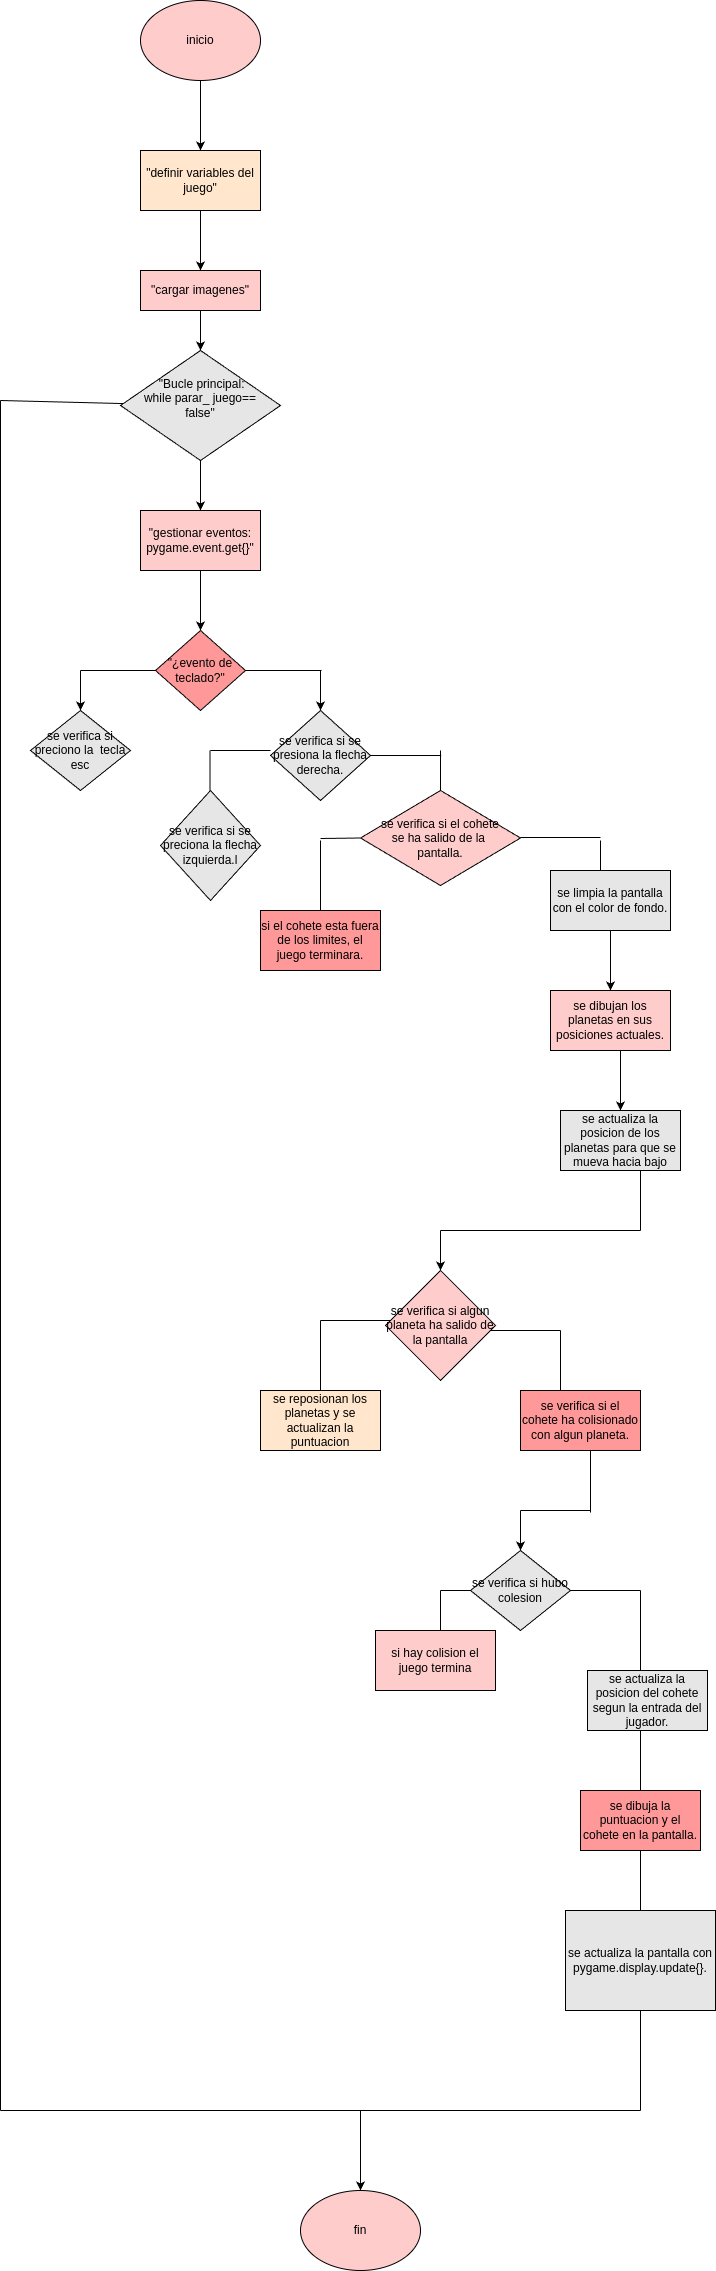

The diagram above was exported from draw.io. Its source (the exported page's mxGraphModel, read from the mxfile embedded in the PNG):
<mxGraphModel dx="902" dy="429" grid="1" gridSize="10" guides="1" tooltips="1" connect="1" arrows="1" fold="1" page="1" pageScale="1" pageWidth="827" pageHeight="1169" math="0" shadow="0">
  <root>
    <mxCell id="0" />
    <mxCell id="1" parent="0" />
    <mxCell id="2" value="inicio" style="ellipse;whiteSpace=wrap;html=1;fillColor=#FFCCCC;" parent="1" vertex="1">
      <mxGeometry x="260" y="50" width="120" height="80" as="geometry" />
    </mxCell>
    <mxCell id="7" value="&quot;definir variables del juego&quot;" style="rounded=0;whiteSpace=wrap;html=1;fillColor=#FFE6CC;" parent="1" vertex="1">
      <mxGeometry x="260" y="200" width="120" height="60" as="geometry" />
    </mxCell>
    <mxCell id="9" value="" style="endArrow=classic;html=1;entryX=0.5;entryY=0;entryDx=0;entryDy=0;" parent="1" target="7" edge="1">
      <mxGeometry width="50" height="50" relative="1" as="geometry">
        <mxPoint x="320" y="130" as="sourcePoint" />
        <mxPoint x="370" y="80" as="targetPoint" />
      </mxGeometry>
    </mxCell>
    <mxCell id="11" value="" style="endArrow=classic;html=1;" parent="1" edge="1">
      <mxGeometry width="50" height="50" relative="1" as="geometry">
        <mxPoint x="320" y="260" as="sourcePoint" />
        <mxPoint x="320" y="320" as="targetPoint" />
      </mxGeometry>
    </mxCell>
    <mxCell id="12" value="&quot;cargar imagenes&quot;" style="rounded=0;whiteSpace=wrap;html=1;fillColor=#FFCCCC;" parent="1" vertex="1">
      <mxGeometry x="260" y="320" width="120" height="40" as="geometry" />
    </mxCell>
    <mxCell id="13" value="" style="endArrow=classic;html=1;" parent="1" edge="1">
      <mxGeometry width="50" height="50" relative="1" as="geometry">
        <mxPoint x="320" y="360" as="sourcePoint" />
        <mxPoint x="320" y="400" as="targetPoint" />
      </mxGeometry>
    </mxCell>
    <mxCell id="14" value="&amp;nbsp;&quot;Bucle principal:&lt;div&gt;&lt;font color=&quot;#000000&quot;&gt;while parar_ juego==&lt;/font&gt;&lt;/div&gt;&lt;div&gt;&lt;font color=&quot;#000000&quot;&gt;&lt;font color=&quot;#000000&quot;&gt;false&quot;&lt;br&gt;&lt;/font&gt;&lt;/font&gt;&lt;div&gt;&lt;br&gt;&lt;/div&gt;&lt;/div&gt;" style="rhombus;whiteSpace=wrap;html=1;fillColor=#E6E6E6;" parent="1" vertex="1">
      <mxGeometry x="240" y="400" width="160" height="110" as="geometry" />
    </mxCell>
    <mxCell id="16" value="" style="endArrow=classic;html=1;" parent="1" edge="1">
      <mxGeometry width="50" height="50" relative="1" as="geometry">
        <mxPoint x="320" y="510" as="sourcePoint" />
        <mxPoint x="320" y="560" as="targetPoint" />
      </mxGeometry>
    </mxCell>
    <mxCell id="17" value="&quot;gestionar eventos:&lt;div&gt;pygame.event.get{}&quot;&lt;/div&gt;" style="rounded=0;whiteSpace=wrap;html=1;fillColor=#FFCCCC;" parent="1" vertex="1">
      <mxGeometry x="260" y="560" width="120" height="60" as="geometry" />
    </mxCell>
    <mxCell id="18" value="" style="endArrow=classic;html=1;" parent="1" edge="1">
      <mxGeometry width="50" height="50" relative="1" as="geometry">
        <mxPoint x="320" y="620" as="sourcePoint" />
        <mxPoint x="320" y="680" as="targetPoint" />
      </mxGeometry>
    </mxCell>
    <mxCell id="19" value="&quot;¿evento de teclado?&quot;" style="rhombus;whiteSpace=wrap;html=1;fillColor=#FF9999;" parent="1" vertex="1">
      <mxGeometry x="275" y="680" width="90" height="80" as="geometry" />
    </mxCell>
    <mxCell id="21" value="" style="endArrow=none;html=1;" parent="1" edge="1">
      <mxGeometry width="50" height="50" relative="1" as="geometry">
        <mxPoint x="364" y="720" as="sourcePoint" />
        <mxPoint x="441" y="720" as="targetPoint" />
      </mxGeometry>
    </mxCell>
    <mxCell id="22" value="" style="endArrow=none;html=1;entryX=0;entryY=0.5;entryDx=0;entryDy=0;" parent="1" target="19" edge="1">
      <mxGeometry width="50" height="50" relative="1" as="geometry">
        <mxPoint x="200" y="720" as="sourcePoint" />
        <mxPoint x="270" y="720" as="targetPoint" />
      </mxGeometry>
    </mxCell>
    <mxCell id="23" value="" style="endArrow=classic;html=1;" parent="1" edge="1">
      <mxGeometry width="50" height="50" relative="1" as="geometry">
        <mxPoint x="440" y="720" as="sourcePoint" />
        <mxPoint x="440" y="760" as="targetPoint" />
      </mxGeometry>
    </mxCell>
    <mxCell id="24" value="" style="endArrow=classic;html=1;" parent="1" edge="1">
      <mxGeometry width="50" height="50" relative="1" as="geometry">
        <mxPoint x="200" y="720" as="sourcePoint" />
        <mxPoint x="200" y="760" as="targetPoint" />
      </mxGeometry>
    </mxCell>
    <mxCell id="25" value="se verifica si preciono la&amp;nbsp; tecla esc" style="rhombus;whiteSpace=wrap;html=1;fillColor=#E6E6E6;" parent="1" vertex="1">
      <mxGeometry x="150" y="760" width="100" height="80" as="geometry" />
    </mxCell>
    <mxCell id="26" value="&lt;span style=&quot;color: rgb(0, 0, 0);&quot;&gt;se verifica si se presiona la flecha derecha.&lt;/span&gt;" style="rhombus;whiteSpace=wrap;html=1;fillColor=#E6E6E6;" parent="1" vertex="1">
      <mxGeometry x="390" y="760" width="100" height="90" as="geometry" />
    </mxCell>
    <mxCell id="27" value="" style="endArrow=none;html=1;" parent="1" edge="1">
      <mxGeometry width="50" height="50" relative="1" as="geometry">
        <mxPoint x="330" y="800" as="sourcePoint" />
        <mxPoint x="390" y="800" as="targetPoint" />
      </mxGeometry>
    </mxCell>
    <mxCell id="28" value="" style="endArrow=none;html=1;" parent="1" edge="1">
      <mxGeometry width="50" height="50" relative="1" as="geometry">
        <mxPoint x="329.5" y="840" as="sourcePoint" />
        <mxPoint x="329.5" y="800" as="targetPoint" />
      </mxGeometry>
    </mxCell>
    <mxCell id="29" value="se verifica si se preciona la flecha izquierda.l" style="rhombus;whiteSpace=wrap;html=1;fillColor=#E6E6E6;" parent="1" vertex="1">
      <mxGeometry x="280" y="840" width="100" height="110" as="geometry" />
    </mxCell>
    <mxCell id="32" value="" style="endArrow=none;html=1;exitX=1;exitY=0.5;exitDx=0;exitDy=0;" parent="1" source="26" edge="1">
      <mxGeometry width="50" height="50" relative="1" as="geometry">
        <mxPoint x="500" y="800" as="sourcePoint" />
        <mxPoint x="560" y="805" as="targetPoint" />
      </mxGeometry>
    </mxCell>
    <mxCell id="33" value="" style="endArrow=none;html=1;" parent="1" source="26" edge="1">
      <mxGeometry width="50" height="50" relative="1" as="geometry">
        <mxPoint x="490" y="855" as="sourcePoint" />
        <mxPoint x="560.7106781186548" y="805" as="targetPoint" />
      </mxGeometry>
    </mxCell>
    <mxCell id="34" value="" style="endArrow=none;html=1;" parent="1" edge="1">
      <mxGeometry width="50" height="50" relative="1" as="geometry">
        <mxPoint x="560" y="840" as="sourcePoint" />
        <mxPoint x="560" y="800" as="targetPoint" />
      </mxGeometry>
    </mxCell>
    <mxCell id="35" value="se verifica si el cohete&lt;div&gt;se ha salido de la&amp;nbsp;&lt;/div&gt;&lt;div&gt;pantalla.&lt;/div&gt;" style="rhombus;whiteSpace=wrap;html=1;fillColor=#FFCCCC;" parent="1" vertex="1">
      <mxGeometry x="480" y="840" width="160" height="95" as="geometry" />
    </mxCell>
    <mxCell id="39" value="" style="endArrow=none;html=1;entryX=0;entryY=0.5;entryDx=0;entryDy=0;" parent="1" target="35" edge="1">
      <mxGeometry width="50" height="50" relative="1" as="geometry">
        <mxPoint x="440" y="888" as="sourcePoint" />
        <mxPoint x="480" y="880" as="targetPoint" />
      </mxGeometry>
    </mxCell>
    <mxCell id="40" value="" style="endArrow=none;html=1;" parent="1" edge="1">
      <mxGeometry width="50" height="50" relative="1" as="geometry">
        <mxPoint x="440" y="960" as="sourcePoint" />
        <mxPoint x="440" y="890" as="targetPoint" />
      </mxGeometry>
    </mxCell>
    <mxCell id="41" value="si el cohete esta fuera&lt;div&gt;de los limites, el juego terminara.&lt;/div&gt;" style="rounded=0;whiteSpace=wrap;html=1;fillColor=#FF9999;" parent="1" vertex="1">
      <mxGeometry x="380" y="960" width="120" height="60" as="geometry" />
    </mxCell>
    <mxCell id="42" value="" style="endArrow=none;html=1;" parent="1" edge="1">
      <mxGeometry width="50" height="50" relative="1" as="geometry">
        <mxPoint x="640" y="887" as="sourcePoint" />
        <mxPoint x="720" y="887" as="targetPoint" />
      </mxGeometry>
    </mxCell>
    <mxCell id="44" value="" style="endArrow=none;html=1;" parent="1" edge="1">
      <mxGeometry width="50" height="50" relative="1" as="geometry">
        <mxPoint x="720" y="920" as="sourcePoint" />
        <mxPoint x="720" y="890" as="targetPoint" />
      </mxGeometry>
    </mxCell>
    <mxCell id="45" value="se limpia la pantalla con el color de fondo." style="rounded=0;whiteSpace=wrap;html=1;fillColor=#E6E6E6;" parent="1" vertex="1">
      <mxGeometry x="670" y="920" width="120" height="60" as="geometry" />
    </mxCell>
    <mxCell id="46" value="" style="endArrow=classic;html=1;" parent="1" edge="1">
      <mxGeometry width="50" height="50" relative="1" as="geometry">
        <mxPoint x="730" y="980" as="sourcePoint" />
        <mxPoint x="730" y="1040" as="targetPoint" />
      </mxGeometry>
    </mxCell>
    <mxCell id="47" value="se dibujan los planetas en sus posiciones actuales." style="rounded=0;whiteSpace=wrap;html=1;fillColor=#FFCCCC;" parent="1" vertex="1">
      <mxGeometry x="670" y="1040" width="120" height="60" as="geometry" />
    </mxCell>
    <mxCell id="48" value="" style="endArrow=classic;html=1;" parent="1" edge="1">
      <mxGeometry width="50" height="50" relative="1" as="geometry">
        <mxPoint x="740" y="1100" as="sourcePoint" />
        <mxPoint x="740" y="1160" as="targetPoint" />
      </mxGeometry>
    </mxCell>
    <mxCell id="49" value="se actualiza la posicion de los planetas para que se mueva hacia bajo" style="rounded=0;whiteSpace=wrap;html=1;fillColor=#E6E6E6;" parent="1" vertex="1">
      <mxGeometry x="680" y="1160" width="120" height="60" as="geometry" />
    </mxCell>
    <mxCell id="50" value="" style="endArrow=none;html=1;" parent="1" edge="1">
      <mxGeometry width="50" height="50" relative="1" as="geometry">
        <mxPoint x="760" y="1280" as="sourcePoint" />
        <mxPoint x="760" y="1220" as="targetPoint" />
      </mxGeometry>
    </mxCell>
    <mxCell id="51" value="" style="endArrow=none;html=1;" parent="1" edge="1">
      <mxGeometry width="50" height="50" relative="1" as="geometry">
        <mxPoint x="560" y="1280" as="sourcePoint" />
        <mxPoint x="760" y="1280" as="targetPoint" />
      </mxGeometry>
    </mxCell>
    <mxCell id="52" value="" style="endArrow=classic;html=1;" parent="1" edge="1">
      <mxGeometry width="50" height="50" relative="1" as="geometry">
        <mxPoint x="560" y="1280" as="sourcePoint" />
        <mxPoint x="560" y="1320" as="targetPoint" />
      </mxGeometry>
    </mxCell>
    <mxCell id="53" value="se verifica si algun&lt;div&gt;planeta ha salido de&lt;/div&gt;&lt;div&gt;la pantalla&lt;/div&gt;" style="rhombus;whiteSpace=wrap;html=1;fillColor=#FFCCCC;" parent="1" vertex="1">
      <mxGeometry x="505" y="1320" width="110" height="110" as="geometry" />
    </mxCell>
    <mxCell id="54" value="" style="endArrow=none;html=1;" parent="1" edge="1">
      <mxGeometry width="50" height="50" relative="1" as="geometry">
        <mxPoint x="610" y="1380" as="sourcePoint" />
        <mxPoint x="680" y="1380" as="targetPoint" />
      </mxGeometry>
    </mxCell>
    <mxCell id="55" value="" style="endArrow=none;html=1;" parent="1" edge="1">
      <mxGeometry width="50" height="50" relative="1" as="geometry">
        <mxPoint x="680" y="1380" as="sourcePoint" />
        <mxPoint x="680" y="1440" as="targetPoint" />
      </mxGeometry>
    </mxCell>
    <mxCell id="56" value="se verifica si el cohete ha colisionado con algun planeta." style="rounded=0;whiteSpace=wrap;html=1;fillColor=#FF9999;" parent="1" vertex="1">
      <mxGeometry x="640" y="1440" width="120" height="60" as="geometry" />
    </mxCell>
    <mxCell id="57" value="" style="endArrow=none;html=1;" parent="1" edge="1">
      <mxGeometry width="50" height="50" relative="1" as="geometry">
        <mxPoint x="440" y="1370" as="sourcePoint" />
        <mxPoint x="510" y="1370" as="targetPoint" />
      </mxGeometry>
    </mxCell>
    <mxCell id="58" value="" style="endArrow=none;html=1;" parent="1" edge="1">
      <mxGeometry width="50" height="50" relative="1" as="geometry">
        <mxPoint x="440" y="1440" as="sourcePoint" />
        <mxPoint x="440" y="1370" as="targetPoint" />
      </mxGeometry>
    </mxCell>
    <mxCell id="59" value="se reposionan los planetas y se actualizan la puntuacion" style="rounded=0;whiteSpace=wrap;html=1;fillColor=#FFE6CC;" parent="1" vertex="1">
      <mxGeometry x="380" y="1440" width="120" height="60" as="geometry" />
    </mxCell>
    <mxCell id="60" value="" style="endArrow=none;html=1;" parent="1" edge="1">
      <mxGeometry width="50" height="50" relative="1" as="geometry">
        <mxPoint x="710" y="1562" as="sourcePoint" />
        <mxPoint x="710" y="1500" as="targetPoint" />
      </mxGeometry>
    </mxCell>
    <mxCell id="61" value="" style="endArrow=none;html=1;" parent="1" edge="1">
      <mxGeometry width="50" height="50" relative="1" as="geometry">
        <mxPoint x="640" y="1560" as="sourcePoint" />
        <mxPoint x="710" y="1560" as="targetPoint" />
      </mxGeometry>
    </mxCell>
    <mxCell id="62" value="" style="endArrow=classic;html=1;" parent="1" edge="1">
      <mxGeometry width="50" height="50" relative="1" as="geometry">
        <mxPoint x="640" y="1560" as="sourcePoint" />
        <mxPoint x="640" y="1600" as="targetPoint" />
      </mxGeometry>
    </mxCell>
    <mxCell id="63" value="se verifica si hubo&lt;div&gt;colesion&lt;/div&gt;" style="rhombus;whiteSpace=wrap;html=1;fillColor=#E6E6E6;" parent="1" vertex="1">
      <mxGeometry x="590" y="1600" width="100" height="80" as="geometry" />
    </mxCell>
    <mxCell id="64" value="" style="endArrow=none;html=1;" parent="1" edge="1">
      <mxGeometry width="50" height="50" relative="1" as="geometry">
        <mxPoint x="560" y="1640" as="sourcePoint" />
        <mxPoint x="590" y="1640" as="targetPoint" />
      </mxGeometry>
    </mxCell>
    <mxCell id="65" value="" style="endArrow=none;html=1;" parent="1" edge="1">
      <mxGeometry width="50" height="50" relative="1" as="geometry">
        <mxPoint x="560" y="1680" as="sourcePoint" />
        <mxPoint x="560" y="1640" as="targetPoint" />
      </mxGeometry>
    </mxCell>
    <mxCell id="66" value="si hay colision el juego termina" style="rounded=0;whiteSpace=wrap;html=1;fillColor=#FFCCCC;" parent="1" vertex="1">
      <mxGeometry x="495" y="1680" width="120" height="60" as="geometry" />
    </mxCell>
    <mxCell id="67" value="" style="endArrow=none;html=1;" parent="1" edge="1">
      <mxGeometry width="50" height="50" relative="1" as="geometry">
        <mxPoint x="690" y="1640" as="sourcePoint" />
        <mxPoint x="760" y="1640" as="targetPoint" />
      </mxGeometry>
    </mxCell>
    <mxCell id="68" value="" style="endArrow=none;html=1;" edge="1" parent="1">
      <mxGeometry width="50" height="50" relative="1" as="geometry">
        <mxPoint x="760" y="1720" as="sourcePoint" />
        <mxPoint x="760" y="1640" as="targetPoint" />
      </mxGeometry>
    </mxCell>
    <mxCell id="69" value="se actualiza la posicion del cohete segun la entrada del jugador." style="rounded=0;whiteSpace=wrap;html=1;fillColor=#E6E6E6;" vertex="1" parent="1">
      <mxGeometry x="707" y="1720" width="120" height="60" as="geometry" />
    </mxCell>
    <mxCell id="70" value="" style="endArrow=none;html=1;" edge="1" parent="1">
      <mxGeometry width="50" height="50" relative="1" as="geometry">
        <mxPoint x="760" y="1840" as="sourcePoint" />
        <mxPoint x="760" y="1780" as="targetPoint" />
      </mxGeometry>
    </mxCell>
    <mxCell id="71" value="se dibuja la puntuacion y el cohete en la pantalla." style="rounded=0;whiteSpace=wrap;html=1;fillColor=#FF9999;" vertex="1" parent="1">
      <mxGeometry x="700" y="1840" width="120" height="60" as="geometry" />
    </mxCell>
    <mxCell id="72" value="" style="endArrow=none;html=1;" edge="1" parent="1">
      <mxGeometry width="50" height="50" relative="1" as="geometry">
        <mxPoint x="760" y="1960" as="sourcePoint" />
        <mxPoint x="760" y="1900" as="targetPoint" />
      </mxGeometry>
    </mxCell>
    <mxCell id="73" value="se actualiza la pantalla con pygame.display.update{}." style="rounded=0;whiteSpace=wrap;html=1;fillColor=#E6E6E6;" vertex="1" parent="1">
      <mxGeometry x="685" y="1960" width="150" height="100" as="geometry" />
    </mxCell>
    <mxCell id="74" value="" style="endArrow=none;html=1;" edge="1" parent="1">
      <mxGeometry width="50" height="50" relative="1" as="geometry">
        <mxPoint x="760" y="2160" as="sourcePoint" />
        <mxPoint x="760" y="2060" as="targetPoint" />
      </mxGeometry>
    </mxCell>
    <mxCell id="75" value="" style="endArrow=none;html=1;" edge="1" parent="1">
      <mxGeometry width="50" height="50" relative="1" as="geometry">
        <mxPoint x="120" y="2160" as="sourcePoint" />
        <mxPoint x="760" y="2160" as="targetPoint" />
      </mxGeometry>
    </mxCell>
    <mxCell id="77" value="" style="endArrow=none;html=1;" edge="1" parent="1">
      <mxGeometry width="50" height="50" relative="1" as="geometry">
        <mxPoint x="120" y="2160" as="sourcePoint" />
        <mxPoint x="120" y="450" as="targetPoint" />
      </mxGeometry>
    </mxCell>
    <mxCell id="78" value="" style="endArrow=none;html=1;" edge="1" parent="1" target="14">
      <mxGeometry width="50" height="50" relative="1" as="geometry">
        <mxPoint x="120" y="450" as="sourcePoint" />
        <mxPoint x="250" y="455" as="targetPoint" />
      </mxGeometry>
    </mxCell>
    <mxCell id="80" value="" style="endArrow=classic;html=1;" edge="1" parent="1">
      <mxGeometry width="50" height="50" relative="1" as="geometry">
        <mxPoint x="480" y="2160" as="sourcePoint" />
        <mxPoint x="480" y="2240" as="targetPoint" />
      </mxGeometry>
    </mxCell>
    <mxCell id="81" value="fin" style="ellipse;whiteSpace=wrap;html=1;fillColor=#FFCCCC;" vertex="1" parent="1">
      <mxGeometry x="420" y="2240" width="120" height="80" as="geometry" />
    </mxCell>
  </root>
</mxGraphModel>